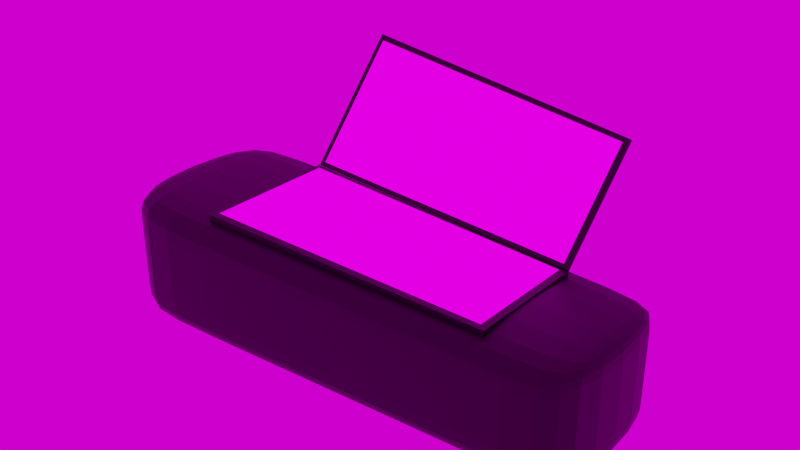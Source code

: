 # Source: ArmPanelExtended.blend  (saved by Blender 3.2.14; exported with 4.5.12 LTS)
import bpy
from mathutils import Matrix  # noqa: F401  (used for matrix-valued properties, if any)

bpy.ops.wm.read_factory_settings(use_empty=True)
scene = bpy.context.scene
scene.name = 'Scene'

# ---- collections
col_collection = bpy.data.collections.new('Collection'); scene.collection.children.link(col_collection)

# ---- images (referenced by path relative to the original .blend; pixels are not part of the script)
import os
ASSET_DIR = os.environ.get("B2B_ASSET_DIR", "")  # directory of the original .blend (textures are referenced by path, not embedded)
HERE = os.path.dirname(os.path.abspath(__file__))  # packed textures are extracted next to this script under _unpacked/

def load_image(name, relpath, width, height, colorspace="sRGB"):
    """Load a texture the original file referenced (path relative to the .blend, or extracted next to this script)."""
    p = next((c for c in (os.path.join(HERE, relpath), os.path.join(ASSET_DIR, relpath)) if relpath and os.path.exists(c)), "")
    if p:
        img = bpy.data.images.load(p, check_existing=True)
        img.name = name
    else:  # same state as the original file: an image datablock whose file is absent (Cycles renders it pink)
        img = bpy.data.images.new(name, width, height)
        img.source = "FILE"
        img.filepath = "//" + (relpath or name)
    img.colorspace_settings.name = colorspace
    return img
img_0001_0217_mp4 = load_image('0001-0217.mp4', '', 1024, 1024, 'sRGB')
img_abandoned_tank_farm_03_4k_exr = load_image('abandoned_tank_farm_03_4k.exr', 'abandoned_tank_farm_03_4k.exr', 1024, 1024, 'Linear Rec.709')

# ---- materials (node trees are filled in below, after node groups)
mat_material_004 = bpy.data.materials.new('Material.004')
mat_material_004.use_transparent_shadow = False
mat_material_002 = bpy.data.materials.new('Material.002')
mat_material_002.use_transparent_shadow = False

# ---- material node trees
mat_material_004.use_nodes = True; mat_material_004.node_tree.nodes.clear()
_N = mat_material_004.node_tree.nodes; _L = mat_material_004.node_tree.links
n0 = _N.new('ShaderNodeBsdfPrincipled'); n0.name = 'Principled BSDF'; n0.location = (10, 300)
n0.distribution = 'GGX'
n0.subsurface_method = 'RANDOM_WALK_SKIN'
n0.inputs[0].default_value = (0.0, 0.0, 0.0, 1.0)
n0.inputs[3].default_value = 1.45
n0.inputs[27].default_value = (0.0, 0.0, 0.0, 1.0)
n0.inputs[28].default_value = 1.0
n1 = _N.new('ShaderNodeOutputMaterial'); n1.name = 'Material Output'; n1.location = (300, 300)
_L.new(n0.outputs[0], n1.inputs[0])
n1.is_active_output = True
mat_material_002.use_nodes = True; mat_material_002.node_tree.nodes.clear()
_N = mat_material_002.node_tree.nodes; _L = mat_material_002.node_tree.links
n0 = _N.new('ShaderNodeOutputMaterial'); n0.name = 'Material Output'; n0.location = (300, 300)
n1 = _N.new('ShaderNodeEmission'); n1.name = 'Emission'; n1.location = (10, 300)
n1.inputs[1].default_value = 2.0
n2 = _N.new('ShaderNodeTexImage'); n2.name = 'Image Texture'; n2.location = (-280, 280)
n2.image = img_0001_0217_mp4
_L.new(n1.outputs[0], n0.inputs[0])
_L.new(n2.outputs[0], n1.inputs[0])
n0.is_active_output = True

# ---- world
world_world = bpy.data.worlds.new('World'); scene.world = world_world
world_world.use_nodes = True; world_world.node_tree.nodes.clear()
_N = world_world.node_tree.nodes; _L = world_world.node_tree.links
n0 = _N.new('ShaderNodeOutputWorld'); n0.name = 'World Output'; n0.location = (300, 300)
n1 = _N.new('ShaderNodeBackground'); n1.name = 'Background'; n1.location = (10, 300)
n2 = _N.new('ShaderNodeTexEnvironment'); n2.name = 'Environment Texture'; n2.location = (-338, 470)
n2.image = img_abandoned_tank_farm_03_4k_exr
_L.new(n1.outputs[0], n0.inputs[0])
_L.new(n2.outputs[0], n1.inputs[0])
n0.is_active_output = True
world_world.color = (0.05088, 0.05088, 0.05088)
world_world.use_sun_shadow = False
world_world.sun_shadow_jitter_overblur = 0.0

# ---- meshes
me_cube_001 = bpy.data.meshes.new('Cube.001')
me_cube_001.from_pydata([(-1.224, -0.451, -0.3291), (-1.224, -0.451, 0.3244), (-1.224, 0.451, -0.3291), (-1.224, 0.451, 0.3244), (1.203, -0.38, -0.2774), (1.203, -0.38, 0.2731), (1.203, 0.38, -0.2774), (1.203, 0.38, 0.2731), (-1.224, -0.451, 0.2211), (-1.224, 0.451, 0.2211), (1.203, 0.38, 0.1861), (1.203, -0.38, 0.1861), (-1.224, 0.451, -0.221), (1.203, 0.38, -0.1863), (1.203, -0.38, -0.1863), (-1.224, -0.451, -0.221), (-0.8957, 0.451, -0.3291), (-0.8957, 0.451, 0.3244), (-0.8957, -0.451, -0.3291), (-0.8957, -0.451, 0.3244), (-0.8957, -0.451, 0.2211), (-0.8957, 0.451, 0.2211), (-0.8957, 0.451, -0.221), (-0.8957, -0.451, -0.221), (0.9731, 0.38, 0.2731), (0.9731, -0.38, -0.2774), (0.9731, 0.38, 0.1861), (0.9731, 0.38, -0.1863), (0.9731, 0.38, -0.2774), (0.9731, -0.38, 0.2731), (0.9731, -0.38, 0.1861), (0.9731, -0.38, -0.1863)], [], [(8, 1, 3, 9), (26, 24, 7, 10), (10, 7, 5, 11), (20, 19, 1, 8), (28, 6, 4, 25), (17, 3, 1, 19), (23, 20, 8, 15), (13, 10, 11, 14), (27, 26, 10, 13), (15, 8, 9, 12), (0, 15, 12, 2), (28, 27, 13, 6), (6, 13, 14, 4), (18, 23, 15, 0), (25, 31, 23, 18), (2, 12, 22, 16), (12, 9, 21, 22), (31, 30, 20, 23), (24, 17, 19, 29), (2, 16, 18, 0), (30, 29, 19, 20), (9, 3, 17, 21), (11, 5, 29, 30), (7, 24, 29, 5), (14, 11, 30, 31), (4, 14, 31, 25), (16, 22, 27, 28), (22, 21, 26, 27), (16, 28, 25, 18), (21, 17, 24, 26)])
_uv = me_cube_001.uv_layers.new(name='UVMap')
_uv.uv.foreach_set('vector', [0.574, 0.0, 0.625, 0.0, 0.625, 0.25, 0.574, 0.25, 0.574, 0.4722, 0.625, 0.4722, 0.625, 0.5, 0.574, 0.5, 0.574, 0.5, 0.625, 0.5, 0.625, 0.75, 0.574, 0.75, 0.574, 0.9665, 0.625, 0.9665, 0.625, 1.0, 0.574, 1.0, 0.3472, 0.5, 0.375, 0.5, 0.375, 0.75, 0.3472, 0.75, 0.8415, 0.5, 0.875, 0.5, 0.875, 0.75, 0.8415, 0.75, 0.4164, 0.9665, 0.574, 0.9665, 0.574, 1.0, 0.4164, 1.0, 0.4164, 0.5, 0.574, 0.5, 0.574, 0.75, 0.4164, 0.75, 0.4164, 0.4722, 0.574, 0.4722, 0.574, 0.5, 0.4164, 0.5, 0.4164, 0.0, 0.574, 0.0, 0.574, 0.25, 0.4164, 0.25, 0.375, 0.0, 0.4164, 0.0, 0.4164, 0.25, 0.375, 0.25, 0.375, 0.4722, 0.4164, 0.4722, 0.4164, 0.5, 0.375, 0.5, 0.375, 0.5, 0.4164, 0.5, 0.4164, 0.75, 0.375, 0.75, 0.375, 0.9665, 0.4164, 0.9665, 0.4164, 1.0, 0.375, 1.0, 0.375, 0.7778, 0.4164, 0.7778, 0.4164, 0.9665, 0.375, 0.9665, 0.375, 0.25, 0.4164, 0.25, 0.4164, 0.2835, 0.375, 0.2835, 0.4164, 0.25, 0.574, 0.25, 0.574, 0.2835, 0.4164, 0.2835, 0.4164, 0.7778, 0.574, 0.7778, 0.574, 0.9665, 0.4164, 0.9665, 0.6528, 0.5, 0.8415, 0.5, 0.8415, 0.75, 0.6528, 0.75, 0.125, 0.5, 0.1585, 0.5, 0.1585, 0.75, 0.125, 0.75, 0.574, 0.7778, 0.625, 0.7778, 0.625, 0.9665, 0.574, 0.9665, 0.574, 0.25, 0.625, 0.25, 0.625, 0.2835, 0.574, 0.2835, 0.574, 0.75, 0.625, 0.75, 0.625, 0.7778, 0.574, 0.7778, 0.625, 0.5, 0.6528, 0.5, 0.6528, 0.75, 0.625, 0.75, 0.4164, 0.75, 0.574, 0.75, 0.574, 0.7778, 0.4164, 0.7778, 0.375, 0.75, 0.4164, 0.75, 0.4164, 0.7778, 0.375, 0.7778, 0.375, 0.2835, 0.4164, 0.2835, 0.4164, 0.4722, 0.375, 0.4722, 0.4164, 0.2835, 0.574, 0.2835, 0.574, 0.4722, 0.4164, 0.4722, 0.1585, 0.5, 0.3472, 0.5, 0.3472, 0.75, 0.1585, 0.75, 0.574, 0.2835, 0.625, 0.2835, 0.625, 0.4722, 0.574, 0.4722])
me_cube_001.materials.append(mat_material_004)
me_cube_001.update()
me_cube_002 = bpy.data.meshes.new('Cube.002')
me_cube_002.from_pydata([(-0.6788, 0.3478, 0.2985), (-0.6788, -0.3488, 0.2985), (0.7642, 0.2929, 0.2589), (0.7642, -0.2939, 0.2589), (0.7659, -0.2939, 0.3216), (-0.6771, -0.3488, 0.3612), (-0.6771, 0.3478, 0.3612), (0.7659, 0.2929, 0.3216), (0.7288, -0.2952, 0.2598), (0.7288, 0.2942, 0.2598), (0.7305, -0.2952, 0.3225), (0.7305, 0.2942, 0.3225), (-0.6527, -0.3478, 0.2978), (-0.6509, -0.3478, 0.3605), (-0.6527, 0.3468, 0.2978), (-0.6509, 0.3468, 0.3605), (-0.6788, -0.3106, 0.2985), (0.7642, -0.2617, 0.2589), (-0.6771, -0.3106, 0.3612), (0.7659, -0.2617, 0.3216), (0.7305, -0.2629, 0.3225), (0.7288, -0.2629, 0.2598), (-0.6509, -0.3097, 0.3605), (-0.6527, -0.3097, 0.2978), (0.7288, 0.2727, 0.2598), (-0.6527, 0.3215, 0.2978), (-0.6788, 0.3224, 0.2985), (0.7642, 0.2715, 0.2589), (-0.6771, 0.3224, 0.3612), (0.7659, 0.2715, 0.3216), (0.7305, 0.2727, 0.3225), (-0.6509, 0.3215, 0.3605)], [], [(23, 12, 1, 16), (22, 18, 5, 13), (14, 0, 6, 15), (8, 3, 4, 10), (27, 2, 7, 29), (16, 1, 5, 18), (12, 8, 10, 13), (2, 9, 11, 7), (19, 20, 10, 4), (17, 3, 8, 21), (1, 12, 13, 5), (9, 14, 15, 11), (20, 22, 13, 10), (21, 8, 12, 23), (24, 21, 23, 25), (30, 31, 22, 20), (27, 17, 21, 24), (29, 30, 20, 19), (26, 16, 18, 28), (3, 17, 19, 4), (31, 28, 18, 22), (25, 23, 16, 26), (14, 25, 26, 0), (15, 6, 28, 31), (0, 26, 28, 6), (7, 11, 30, 29), (2, 27, 24, 9), (11, 15, 31, 30), (9, 24, 25, 14), (17, 27, 29, 19)])
me_cube_002.polygons.foreach_set('material_index', [0, 0, 0, 0, 0, 0, 0, 0, 0, 0, 0, 0, 0, 0, 0, 1, 0, 0, 0, 0, 0, 0, 0, 0, 0, 0, 0, 0, 0, 0])
_uv = me_cube_002.uv_layers.new(name='UVMap')
_uv.uv.foreach_set('vector', [0.7113, 0.6303, 0.7324, 0.6303, 0.7329, 0.6561, 0.7118, 0.6561, -0.01602, 0.6303, -0.01651, 0.6561, -0.03765, 0.6561, -0.0371, 0.6303, 0.7329, -0.7176, 0.7329, -0.7635, 0.7525, -0.7614, 0.7525, -0.7156, 0.7525, -0.6995, 0.7525, -0.7614, 0.772, -0.7635, 0.772, -0.7015, 0.811, 0.225, 0.811, 0.2624, 0.7915, 0.2624, 0.7915, 0.225, 0.7915, 0.3874, 0.7915, 0.4543, 0.772, 0.4543, 0.772, 0.3874, 0.7525, 1.718, 0.7525, -0.6995, 0.772, -0.7015, 0.772, 1.716, 0.7329, 1.761, 0.7329, 1.699, 0.7525, 1.702, 0.7525, 1.763, 0.01052, -0.7635, 0.009859, -0.7286, -0.008034, -0.7286, -0.00729, -0.7635, 0.6848, -0.7635, 0.7026, -0.7635, 0.7033, -0.7286, 0.6854, -0.7286, 0.7525, 1.763, 0.7525, 1.718, 0.772, 1.716, 0.772, 1.761, 0.7329, 1.699, 0.7329, -0.7176, 0.7525, -0.7156, 0.7525, 1.702, 0.009859, -0.7286, -0.01602, 0.6303, -0.0371, 0.6303, -0.008034, -0.7286, 0.6854, -0.7286, 0.7033, -0.7286, 0.7324, 0.6303, 0.7113, 0.6303, 0.3891, -0.7286, 0.6854, -0.7286, 0.7113, 0.6303, 0.3622, 0.6303, 0.3061, -0.7286, 0.3331, 0.6303, -0.01602, 0.6303, 0.009859, -0.7286, 0.3898, -0.7635, 0.6848, -0.7635, 0.6854, -0.7286, 0.3891, -0.7286, 0.3054, -0.7635, 0.3061, -0.7286, 0.009859, -0.7286, 0.01052, -0.7635, 0.7915, -0.7191, 0.7915, 0.3874, 0.772, 0.3874, 0.772, -0.7191, 0.811, -0.7635, 0.811, -0.7072, 0.7915, -0.7072, 0.7915, -0.7635, 0.3331, 0.6303, 0.3336, 0.6561, -0.01651, 0.6561, -0.01602, 0.6303, 0.3622, 0.6303, 0.7113, 0.6303, 0.7118, 0.6561, 0.3617, 0.6561, 0.3482, 0.6303, 0.3622, 0.6303, 0.3617, 0.6561, 0.3476, 0.6561, 0.3471, 0.6303, 0.3476, 0.6561, 0.3336, 0.6561, 0.3331, 0.6303, 0.7915, -0.7635, 0.7915, -0.7191, 0.772, -0.7191, 0.772, -0.7635, 0.3173, -0.7635, 0.318, -0.7286, 0.3061, -0.7286, 0.3054, -0.7635, 0.378, -0.7635, 0.3898, -0.7635, 0.3891, -0.7286, 0.3773, -0.7286, 0.318, -0.7286, 0.3471, 0.6303, 0.3331, 0.6303, 0.3061, -0.7286, 0.3773, -0.7286, 0.3891, -0.7286, 0.3622, 0.6303, 0.3482, 0.6303, 0.811, -0.7072, 0.811, 0.225, 0.7915, 0.225, 0.7915, -0.7072])
me_cube_002.materials.append(mat_material_004)
me_cube_002.materials.append(mat_material_002)
me_cube_002.update()
me_cube_003 = bpy.data.meshes.new('Cube.003')
me_cube_003.from_pydata([(-0.7212, 0.02744, 0.02084), (-0.7212, -0.6691, 0.02084), (0.7212, -0.02744, -0.02084), (0.7212, -0.6142, -0.02084), (0.7232, -0.6142, -0.009506), (-0.7192, -0.6691, 0.03218), (-0.7192, 0.02744, 0.03218), (0.7232, -0.02744, -0.009506), (5.96e-08, -0.6417, 0.0), (0.0, 0.0, 0.0), (0.001992, -0.6417, 0.01134), (0.001992, 0.0, 0.01134), (0.6919, -0.02633, -0.02), (0.6939, -0.02633, -0.008659), (0.6919, -0.6153, -0.02), (0.6939, -0.6153, -0.008659), (-0.6953, -0.6681, 0.02009), (-0.6933, -0.6681, 0.03143), (-0.6953, 0.02646, 0.02009), (-0.6933, 0.02646, 0.03143), (-0.7212, -0.6403, 0.02084), (0.7212, -0.59, -0.02084), (-0.7192, -0.6403, 0.03218), (0.7232, -0.59, -0.009506), (0.001992, -0.6152, 0.01134), (5.714e-08, -0.6152, 0.0), (0.6919, -0.591, -0.02), (0.6939, -0.591, -0.008659), (-0.6933, -0.6394, 0.03143), (-0.6953, -0.6394, 0.02009), (1.989e-09, -0.02141, 0.0), (0.6919, -0.04598, -0.02), (-0.6953, 0.003283, 0.02009), (-0.7212, 0.004202, 0.02084), (0.7212, -0.04702, -0.02084), (-0.7192, 0.004202, 0.03218), (0.7232, -0.04702, -0.009506), (0.001992, -0.02141, 0.01134), (0.6939, -0.04598, -0.008659), (-0.6933, 0.003283, 0.03143)], [], [(29, 16, 1, 20), (28, 22, 5, 17), (18, 0, 6, 19), (14, 3, 4, 15), (34, 2, 7, 36), (20, 1, 5, 22), (16, 8, 10, 17), (12, 9, 11, 13), (27, 24, 10, 15), (26, 14, 8, 25), (21, 3, 14, 26), (23, 27, 15, 4), (2, 12, 13, 7), (8, 14, 15, 10), (1, 16, 17, 5), (9, 18, 19, 11), (24, 28, 17, 10), (25, 8, 16, 29), (30, 25, 29, 32), (37, 39, 28, 24), (36, 38, 27, 23), (34, 21, 26, 31), (31, 26, 25, 30), (38, 37, 24, 27), (33, 20, 22, 35), (3, 21, 23, 4), (39, 35, 22, 28), (32, 29, 20, 33), (18, 32, 33, 0), (19, 6, 35, 39), (0, 33, 35, 6), (13, 11, 37, 38), (12, 31, 30, 9), (2, 34, 31, 12), (7, 13, 38, 36), (11, 19, 39, 37), (9, 30, 32, 18), (21, 34, 36, 23)])
me_cube_003.polygons.foreach_set('material_index', [0, 0, 0, 0, 0, 0, 0, 0, 0, 0, 0, 0, 0, 0, 0, 0, 0, 0, 1, 0, 0, 0, 1, 0, 0, 0, 0, 0, 0, 0, 0, 0, 0, 0, 0, 0, 0, 0])
_uv = me_cube_003.uv_layers.new(name='UVMap')
_uv.uv.foreach_set('vector', [0.7916, 1.012, 0.8023, 1.012, 0.8027, 1.03, 0.7919, 1.03, 0.2933, 1.012, 0.293, 1.03, 0.2823, 1.03, 0.2826, 1.012, 0.8027, 0.1019, 0.8027, 0.07131, 0.805, 0.07353, 0.805, 0.1041, 0.805, 0.1082, 0.805, 0.07353, 0.8074, 0.07131, 0.8074, 0.1059, 0.8123, 0.741, 0.8123, 0.7641, 0.8099, 0.7641, 0.8099, 0.741, 0.8099, 0.8597, 0.8099, 0.8937, 0.8074, 0.8937, 0.8074, 0.8597, 0.805, 1.747, 0.805, 0.9258, 0.8074, 0.9235, 0.8074, 1.745, 0.8027, 1.741, 0.8027, 0.9235, 0.805, 0.9258, 0.8051, 1.743, 0.3114, 0.09078, 0.3024, 0.5505, 0.2925, 0.5505, 0.3023, 0.09078, 0.7735, 0.09078, 0.7826, 0.09078, 0.7924, 0.5505, 0.7825, 0.5505, 0.7731, 0.07131, 0.7822, 0.07131, 0.7826, 0.09078, 0.7735, 0.09078, 0.3118, 0.07131, 0.3114, 0.09078, 0.3023, 0.09078, 0.3028, 0.07131, 0.8027, 1.776, 0.8027, 1.741, 0.8051, 1.743, 0.8051, 1.778, 0.805, 0.9258, 0.805, 0.1082, 0.8074, 0.1059, 0.8074, 0.9235, 0.805, 1.778, 0.805, 1.747, 0.8074, 1.745, 0.8074, 1.776, 0.8027, 0.9235, 0.8027, 0.1019, 0.805, 0.1041, 0.805, 0.9258, 0.3024, 0.5505, 0.2933, 1.012, 0.2826, 1.012, 0.2925, 0.5505, 0.7825, 0.5505, 0.7924, 0.5505, 0.8023, 1.012, 0.7916, 1.012, 0.5607, 0.5505, 0.7825, 0.5505, 0.7916, 1.012, 0.5515, 1.012, 0.5242, 0.5505, 0.5334, 1.012, 0.2933, 1.012, 0.3024, 0.5505, 0.5146, 0.07131, 0.515, 0.09078, 0.3114, 0.09078, 0.3118, 0.07131, 0.5703, 0.07131, 0.7731, 0.07131, 0.7735, 0.09078, 0.5699, 0.09078, 0.5699, 0.09078, 0.7735, 0.09078, 0.7825, 0.5505, 0.5607, 0.5505, 0.515, 0.09078, 0.5242, 0.5505, 0.3024, 0.5505, 0.3114, 0.09078, 0.8099, 0.09875, 0.8099, 0.8597, 0.8074, 0.8597, 0.8074, 0.09875, 0.8123, 0.07131, 0.8123, 0.09991, 0.8099, 0.09991, 0.8099, 0.07131, 0.5334, 1.012, 0.5338, 1.03, 0.293, 1.03, 0.2933, 1.012, 0.5515, 1.012, 0.7916, 1.012, 0.7919, 1.03, 0.5511, 1.03, 0.5428, 1.012, 0.5515, 1.012, 0.5511, 1.03, 0.5425, 1.03, 0.5421, 1.012, 0.5425, 1.03, 0.5338, 1.03, 0.5334, 1.012, 0.8099, 0.07131, 0.8099, 0.09875, 0.8074, 0.09875, 0.8074, 0.07131, 0.5224, 0.09078, 0.5322, 0.5505, 0.5242, 0.5505, 0.515, 0.09078, 0.5625, 0.09078, 0.5699, 0.09078, 0.5607, 0.5505, 0.5527, 0.5505, 0.563, 0.07131, 0.5703, 0.07131, 0.5699, 0.09078, 0.5625, 0.09078, 0.522, 0.07131, 0.5224, 0.09078, 0.515, 0.09078, 0.5146, 0.07131, 0.5322, 0.5505, 0.5421, 1.012, 0.5334, 1.012, 0.5242, 0.5505, 0.5527, 0.5505, 0.5607, 0.5505, 0.5515, 1.012, 0.5428, 1.012, 0.8123, 0.09991, 0.8123, 0.741, 0.8099, 0.741, 0.8099, 0.09991])
me_cube_003.materials.append(mat_material_004)
me_cube_003.materials.append(mat_material_002)
me_cube_003.update()

# ---- objects
ob_cube = bpy.data.objects.new('Cube', me_cube_001)
ob_cube_001 = bpy.data.objects.new('Cube.001', me_cube_002)
ob_cube_002 = bpy.data.objects.new('Cube.002', me_cube_003)

# ---- transforms, parenting, visibility, modifiers, constraints
ob_cube.location = (0.0, 0.0, 0.0)
_m = ob_cube.modifiers.new('Subdivision', 'SUBSURF')
_m.levels = 2
ob_cube_001.location = (0.0, 0.0, -0.03874)
ob_cube_002.location = (0.04254, 0.3203, 0.3032)
ob_cube_002.rotation_euler = (-2.187, 0.06954, -0.04616)

# ---- collection membership
col_collection.objects.link(ob_cube)
col_collection.objects.link(ob_cube_001)
col_collection.objects.link(ob_cube_002)

# ---- scene / render settings (as saved in the file)
scene.frame_start = 1; scene.frame_end = 110; scene.frame_set(73)
scene.render.engine = 'BLENDER_EEVEE_NEXT'
scene.cycles.sampling_pattern = 'TABULATED_SOBOL'
scene.cycles.use_light_tree = False
scene.view_settings.view_transform = 'Filmic'
bpy.context.view_layer.update()

# ---- added for rendering (the .blend has no active camera): camera
cam_auto = bpy.data.cameras.new('AutoCamera')
cam_auto.lens = 50.0
cam_auto.sensor_width = 36.0
cam_auto.clip_end = 1000.0
ob_auto_camera = bpy.data.objects.new('AutoCamera', cam_auto)
scene.collection.objects.link(ob_auto_camera)
ob_auto_camera.location = (2.74968, -3.15587, 2.49883)
ob_auto_camera.rotation_euler = (1.09748, -7.21219e-08, 0.694738)
scene.camera = ob_auto_camera
bpy.context.view_layer.update()
